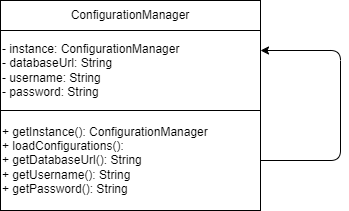

The diagram above was exported from draw.io. Its source (the exported page's mxGraphModel, read from the mxfile embedded in the PNG):
<mxGraphModel dx="1027" dy="475" grid="1" gridSize="10" guides="1" tooltips="1" connect="1" arrows="1" fold="1" page="1" pageScale="1" pageWidth="850" pageHeight="1100" math="0" shadow="0">
  <root>
    <mxCell id="0" />
    <mxCell id="1" parent="0" />
    <mxCell id="2" value="ConfigurationManager" style="rounded=0;whiteSpace=wrap;html=1;" vertex="1" parent="1">
      <mxGeometry x="80" y="80" width="260" height="30" as="geometry" />
    </mxCell>
    <mxCell id="3" value="- instance: ConfigurationManager&lt;br&gt;- databaseUrl: String&lt;br&gt;- username: String&lt;br&gt;- password: String" style="rounded=0;whiteSpace=wrap;html=1;align=left;" vertex="1" parent="1">
      <mxGeometry x="80" y="110" width="260" height="80" as="geometry" />
    </mxCell>
    <mxCell id="5" style="edgeStyle=none;html=1;entryX=1;entryY=0.25;entryDx=0;entryDy=0;" edge="1" parent="1" source="4" target="3">
      <mxGeometry relative="1" as="geometry">
        <Array as="points">
          <mxPoint x="420" y="240" />
          <mxPoint x="420" y="130" />
        </Array>
      </mxGeometry>
    </mxCell>
    <mxCell id="4" value="+ getInstance(): ConfigurationManager&lt;br&gt;+ loadConfigurations():&lt;br&gt;+ getDatabaseUrl(): String&lt;br&gt;+ getUsername(): String&lt;br&gt;+ getPassword(): String" style="rounded=0;whiteSpace=wrap;html=1;align=left;" vertex="1" parent="1">
      <mxGeometry x="80" y="190" width="260" height="100" as="geometry" />
    </mxCell>
  </root>
</mxGraphModel>